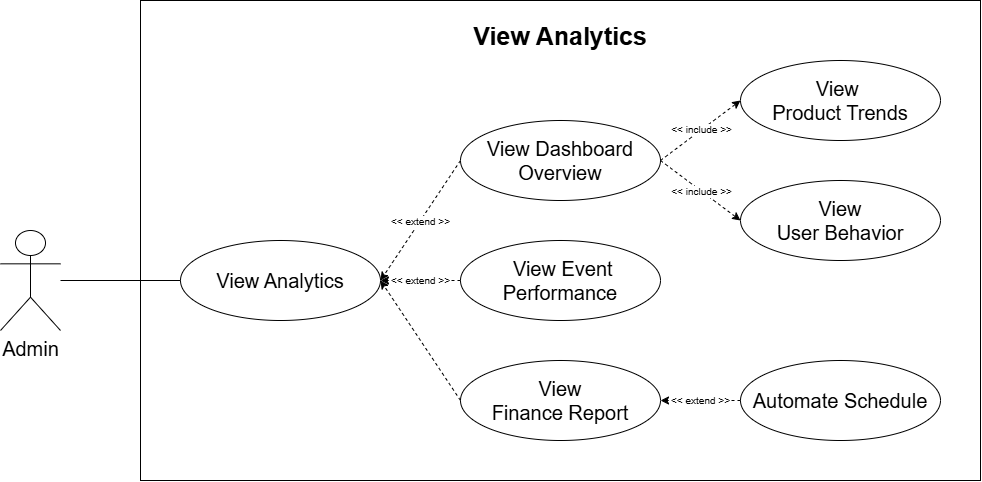

The diagram above was exported from draw.io. Its source (the exported page's mxGraphModel, read from the mxfile embedded in the PNG):
<mxGraphModel dx="2355" dy="-76" grid="1" gridSize="10" guides="1" tooltips="1" connect="1" arrows="1" fold="1" page="1" pageScale="1" pageWidth="850" pageHeight="1100" background="#ffffff" math="0" shadow="0">
  <root>
    <mxCell id="0" />
    <mxCell id="1" parent="0" />
    <mxCell id="19" value="" style="rounded=0;whiteSpace=wrap;html=1;" vertex="1" parent="1">
      <mxGeometry x="80" y="1400" width="840" height="480" as="geometry" />
    </mxCell>
    <mxCell id="2" value="View Analytics" style="ellipse;whiteSpace=wrap;html=1;fontSize=20;" parent="1" vertex="1">
      <mxGeometry x="120" y="1640" width="200" height="80" as="geometry" />
    </mxCell>
    <mxCell id="10" value="&amp;lt;&amp;lt; extend &amp;gt;&amp;gt;" style="edgeStyle=none;html=1;entryX=1;entryY=0.5;entryDx=0;entryDy=0;exitX=0;exitY=0.5;exitDx=0;exitDy=0;dashed=1;fontSize=10;" parent="1" source="3" target="2" edge="1">
      <mxGeometry relative="1" as="geometry" />
    </mxCell>
    <mxCell id="3" value="View Dashboard Overview" style="ellipse;whiteSpace=wrap;html=1;fontSize=20;" parent="1" vertex="1">
      <mxGeometry x="400" y="1520" width="200" height="80" as="geometry" />
    </mxCell>
    <mxCell id="4" value="View&amp;nbsp;&lt;div&gt;Product Trends&lt;/div&gt;" style="ellipse;whiteSpace=wrap;html=1;fontSize=20;" parent="1" vertex="1">
      <mxGeometry x="680" y="1460" width="200" height="80" as="geometry" />
    </mxCell>
    <mxCell id="5" value="View&lt;div&gt;User Behavior&lt;/div&gt;" style="ellipse;whiteSpace=wrap;html=1;fontSize=20;" parent="1" vertex="1">
      <mxGeometry x="680" y="1580" width="200" height="80" as="geometry" />
    </mxCell>
    <mxCell id="7" value="View&lt;div&gt;Finance Report&lt;/div&gt;" style="ellipse;whiteSpace=wrap;html=1;fontSize=20;" parent="1" vertex="1">
      <mxGeometry x="400" y="1760" width="200" height="80" as="geometry" />
    </mxCell>
    <mxCell id="8" value="&amp;nbsp;View Event Performance" style="ellipse;whiteSpace=wrap;html=1;fontSize=20;" parent="1" vertex="1">
      <mxGeometry x="400" y="1640" width="200" height="80" as="geometry" />
    </mxCell>
    <mxCell id="9" value="Automate Schedule" style="ellipse;whiteSpace=wrap;html=1;fontSize=20;" parent="1" vertex="1">
      <mxGeometry x="680" y="1760" width="200" height="80" as="geometry" />
    </mxCell>
    <mxCell id="11" value="&amp;lt;&amp;lt; extend &amp;gt;&amp;gt;" style="edgeStyle=none;html=1;entryX=1;entryY=0.5;entryDx=0;entryDy=0;exitX=0;exitY=0.5;exitDx=0;exitDy=0;dashed=1;fontSize=10;" parent="1" source="8" target="2" edge="1">
      <mxGeometry relative="1" as="geometry">
        <mxPoint x="410" y="1570" as="sourcePoint" />
        <mxPoint x="330" y="1690" as="targetPoint" />
      </mxGeometry>
    </mxCell>
    <mxCell id="12" style="edgeStyle=none;html=1;entryX=1;entryY=0.5;entryDx=0;entryDy=0;exitX=0;exitY=0.5;exitDx=0;exitDy=0;dashed=1;" parent="1" source="7" target="2" edge="1">
      <mxGeometry relative="1" as="geometry">
        <mxPoint x="410" y="1690" as="sourcePoint" />
        <mxPoint x="330" y="1690" as="targetPoint" />
      </mxGeometry>
    </mxCell>
    <mxCell id="13" value="&amp;lt;&amp;lt; include &amp;gt;&amp;gt;" style="edgeStyle=none;html=1;entryX=0;entryY=0.5;entryDx=0;entryDy=0;exitX=1;exitY=0.5;exitDx=0;exitDy=0;dashed=1;fontSize=10;" parent="1" source="3" target="4" edge="1">
      <mxGeometry relative="1" as="geometry">
        <mxPoint x="600" y="1570" as="sourcePoint" />
        <mxPoint x="520" y="1690" as="targetPoint" />
      </mxGeometry>
    </mxCell>
    <mxCell id="14" value="&amp;lt;&amp;lt; include &amp;gt;&amp;gt;" style="edgeStyle=none;html=1;entryX=0;entryY=0.5;entryDx=0;entryDy=0;exitX=1;exitY=0.5;exitDx=0;exitDy=0;dashed=1;fontSize=10;" parent="1" source="3" target="5" edge="1">
      <mxGeometry relative="1" as="geometry">
        <mxPoint x="610" y="1570" as="sourcePoint" />
        <mxPoint x="690" y="1510" as="targetPoint" />
      </mxGeometry>
    </mxCell>
    <mxCell id="15" value="&amp;lt;&amp;lt; extend &amp;gt;&amp;gt;" style="edgeStyle=none;html=1;entryX=1;entryY=0.5;entryDx=0;entryDy=0;dashed=1;fontSize=10;exitX=0;exitY=0.5;exitDx=0;exitDy=0;" parent="1" source="9" target="7" edge="1">
      <mxGeometry relative="1" as="geometry">
        <mxPoint x="670" y="1720" as="sourcePoint" />
        <mxPoint x="620" y="1850" as="targetPoint" />
      </mxGeometry>
    </mxCell>
    <mxCell id="17" value="&lt;font&gt;Admin&lt;/font&gt;" style="shape=umlActor;verticalLabelPosition=bottom;verticalAlign=top;html=1;outlineConnect=0;fontSize=20;" parent="1" vertex="1">
      <mxGeometry x="-60" y="1630" width="60" height="100" as="geometry" />
    </mxCell>
    <mxCell id="18" value="" style="endArrow=none;html=1;entryX=0;entryY=0.5;entryDx=0;entryDy=0;" parent="1" source="17" target="2" edge="1">
      <mxGeometry width="50" height="50" relative="1" as="geometry">
        <mxPoint x="130" y="1720" as="sourcePoint" />
        <mxPoint x="180" y="1670" as="targetPoint" />
      </mxGeometry>
    </mxCell>
    <mxCell id="21" value="View Analytics" style="text;html=1;align=center;verticalAlign=middle;whiteSpace=wrap;rounded=0;fontSize=25;fontStyle=1" vertex="1" parent="1">
      <mxGeometry x="400" y="1420" width="200" height="30" as="geometry" />
    </mxCell>
  </root>
</mxGraphModel>